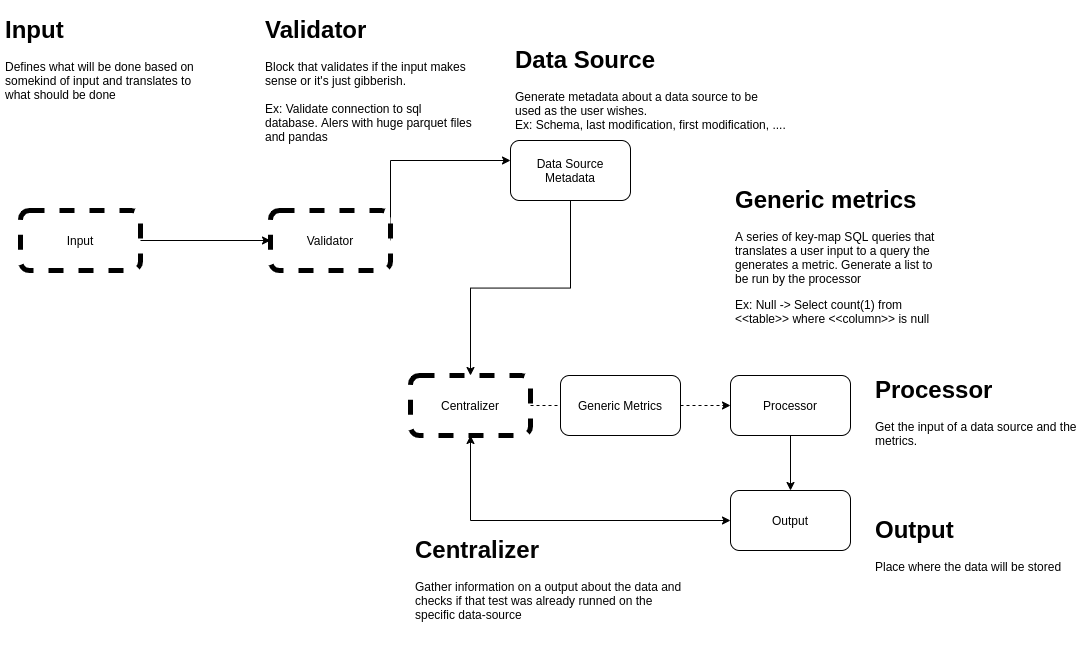

The diagram above was exported from draw.io. Its source (the exported page's mxGraphModel, read from the mxfile embedded in the PNG):
<mxGraphModel dx="1938" dy="1007" grid="1" gridSize="10" guides="1" tooltips="1" connect="1" arrows="0" fold="1" page="1" pageScale="1" pageWidth="827" pageHeight="1169" math="0" shadow="0">
  <root>
    <mxCell id="0" />
    <mxCell id="1" parent="0" />
    <mxCell id="ATIqczNRr-hTn-bS_obQ-3" style="edgeStyle=orthogonalEdgeStyle;rounded=0;orthogonalLoop=1;jettySize=auto;html=1;exitX=0.5;exitY=1;exitDx=0;exitDy=0;" edge="1" parent="1" source="GSC6ZtVov_8k8X2hiP6L-1" target="GSC6ZtVov_8k8X2hiP6L-20">
      <mxGeometry relative="1" as="geometry" />
    </mxCell>
    <mxCell id="GSC6ZtVov_8k8X2hiP6L-1" value="Data Source Metadata" style="rounded=1;whiteSpace=wrap;html=1;" parent="1" vertex="1">
      <mxGeometry x="230" y="150" width="120" height="60" as="geometry" />
    </mxCell>
    <mxCell id="GSC6ZtVov_8k8X2hiP6L-3" value="&lt;h1&gt;Data Source&lt;/h1&gt;&lt;p&gt;Generate metadata about a data source to be used as the user wishes.&amp;nbsp;&lt;br&gt;Ex: Schema, last modification, first modification, ....&lt;/p&gt;&lt;p&gt;&lt;br&gt;&lt;/p&gt;" style="text;html=1;strokeColor=none;fillColor=none;spacing=5;spacingTop=-20;whiteSpace=wrap;overflow=hidden;rounded=0;" parent="1" vertex="1">
      <mxGeometry x="230" y="50" width="280" height="120" as="geometry" />
    </mxCell>
    <mxCell id="GSC6ZtVov_8k8X2hiP6L-5" value="&lt;h1&gt;Generic metrics&lt;/h1&gt;&lt;p&gt;A series of key-map SQL queries that translates a user input to a query the generates a metric. Generate a list to be run by the processor&lt;/p&gt;&lt;p&gt;Ex: Null -&amp;gt; Select count(1) from &amp;lt;&amp;lt;table&amp;gt;&amp;gt; where &amp;lt;&amp;lt;column&amp;gt;&amp;gt; is null&lt;/p&gt;" style="text;html=1;strokeColor=none;fillColor=none;spacing=5;spacingTop=-20;whiteSpace=wrap;overflow=hidden;rounded=0;" parent="1" vertex="1">
      <mxGeometry x="450" y="190" width="220" height="180" as="geometry" />
    </mxCell>
    <mxCell id="ATIqczNRr-hTn-bS_obQ-6" style="edgeStyle=orthogonalEdgeStyle;rounded=0;orthogonalLoop=1;jettySize=auto;html=1;exitX=0;exitY=0.5;exitDx=0;exitDy=0;entryX=0.5;entryY=1;entryDx=0;entryDy=0;startArrow=classic;startFill=1;" edge="1" parent="1" source="GSC6ZtVov_8k8X2hiP6L-8" target="GSC6ZtVov_8k8X2hiP6L-20">
      <mxGeometry relative="1" as="geometry" />
    </mxCell>
    <mxCell id="GSC6ZtVov_8k8X2hiP6L-8" value="Output" style="rounded=1;whiteSpace=wrap;html=1;strokeWidth=1;" parent="1" vertex="1">
      <mxGeometry x="450" y="500" width="120" height="60" as="geometry" />
    </mxCell>
    <mxCell id="ATIqczNRr-hTn-bS_obQ-15" style="edgeStyle=orthogonalEdgeStyle;rounded=0;orthogonalLoop=1;jettySize=auto;html=1;exitX=1;exitY=0.5;exitDx=0;exitDy=0;entryX=0;entryY=0.5;entryDx=0;entryDy=0;startArrow=none;startFill=0;" edge="1" parent="1" source="GSC6ZtVov_8k8X2hiP6L-13" target="ATIqczNRr-hTn-bS_obQ-13">
      <mxGeometry relative="1" as="geometry" />
    </mxCell>
    <mxCell id="GSC6ZtVov_8k8X2hiP6L-13" value="Input" style="rounded=1;whiteSpace=wrap;html=1;dashed=1;strokeWidth=5;" parent="1" vertex="1">
      <mxGeometry x="-260" y="220" width="120" height="60" as="geometry" />
    </mxCell>
    <mxCell id="GSC6ZtVov_8k8X2hiP6L-14" value="&lt;h1&gt;Input&lt;/h1&gt;&lt;p&gt;Defines what will be done based on somekind of input and translates to what should be done&lt;/p&gt;&lt;p&gt;&lt;br&gt;&lt;/p&gt;" style="text;html=1;strokeColor=none;fillColor=none;spacing=5;spacingTop=-20;whiteSpace=wrap;overflow=hidden;rounded=0;" parent="1" vertex="1">
      <mxGeometry x="-280" y="20" width="220" height="120" as="geometry" />
    </mxCell>
    <mxCell id="GSC6ZtVov_8k8X2hiP6L-15" value="&lt;h1&gt;Processor&lt;/h1&gt;&lt;p&gt;&lt;/p&gt;&lt;span&gt;Get the input of a data source and the metrics.&amp;nbsp;&lt;/span&gt;&lt;span style=&quot;font-family: monospace ; font-size: 0px&quot;&gt;%3CmxGraphModel%3E%3Croot%3E%3CmxCell%20id%3D%220%22%2F%3E%3CmxCell%20id%3D%221%22%20parent%3D%220%22%2F%3E%3CmxCell%20id%3D%222%22%20value%3D%22%26lt%3Bh1%26gt%3BGeneric%20metrics%26lt%3B%2Fh1%26gt%3B%26lt%3Bp%26gt%3BA%20series%20of%20key-map%20SQL%20queries%20that%20translates%20a%20user%20input%20to%20a%20query%20the%20generates%20a%20metric.%26lt%3B%2Fp%26gt%3B%26lt%3Bp%26gt%3BEx%3A%20Null%20-%26amp%3Bgt%3B%20Select%20count(1)%20from%20%26amp%3Blt%3B%26amp%3Blt%3Btable%26amp%3Bgt%3B%26amp%3Bgt%3B%20where%20%26amp%3Blt%3B%26amp%3Blt%3Bcolumn%26amp%3Bgt%3B%26amp%3Bgt%3B%20is%20null%26lt%3B%2Fp%26gt%3B%22%20style%3D%22text%3Bhtml%3D1%3BstrokeColor%3Dnone%3BfillColor%3Dnone%3Bspacing%3D5%3BspacingTop%3D-20%3BwhiteSpace%3Dwrap%3Boverflow%3Dhidden%3Brounded%3D0%3B%22%20vertex%3D%221%22%20parent%3D%221%22%3E%3CmxGeometry%20x%3D%22480%22%20y%3D%22100%22%20width%3D%22220%22%20height%3D%22120%22%20as%3D%22geometry%22%2F%3E%3C%2FmxCell%3E%3C%2Froot%3E%3C%2FmxGraphModel%3Ed&lt;/span&gt;" style="text;html=1;strokeColor=none;fillColor=none;spacing=5;spacingTop=-20;whiteSpace=wrap;overflow=hidden;rounded=0;" parent="1" vertex="1">
      <mxGeometry x="590" y="380" width="220" height="120" as="geometry" />
    </mxCell>
    <mxCell id="ATIqczNRr-hTn-bS_obQ-9" style="edgeStyle=orthogonalEdgeStyle;rounded=0;orthogonalLoop=1;jettySize=auto;html=1;exitX=0.5;exitY=1;exitDx=0;exitDy=0;startArrow=none;startFill=0;" edge="1" parent="1" source="GSC6ZtVov_8k8X2hiP6L-18" target="GSC6ZtVov_8k8X2hiP6L-8">
      <mxGeometry relative="1" as="geometry" />
    </mxCell>
    <mxCell id="GSC6ZtVov_8k8X2hiP6L-18" value="Processor" style="rounded=1;whiteSpace=wrap;html=1;" parent="1" vertex="1">
      <mxGeometry x="450" y="385" width="120" height="60" as="geometry" />
    </mxCell>
    <mxCell id="ATIqczNRr-hTn-bS_obQ-7" style="edgeStyle=orthogonalEdgeStyle;rounded=0;orthogonalLoop=1;jettySize=auto;html=1;exitX=1;exitY=0.5;exitDx=0;exitDy=0;entryX=0;entryY=0.5;entryDx=0;entryDy=0;startArrow=none;startFill=0;dashed=1;" edge="1" parent="1" source="GSC6ZtVov_8k8X2hiP6L-20" target="GSC6ZtVov_8k8X2hiP6L-18">
      <mxGeometry relative="1" as="geometry" />
    </mxCell>
    <mxCell id="GSC6ZtVov_8k8X2hiP6L-20" value="Centralizer" style="rounded=1;whiteSpace=wrap;html=1;dashed=1;strokeWidth=5;" parent="1" vertex="1">
      <mxGeometry x="130" y="385" width="120" height="60" as="geometry" />
    </mxCell>
    <mxCell id="ATIqczNRr-hTn-bS_obQ-2" value="&lt;h1&gt;&lt;font color=&quot;#030303&quot;&gt;Centralizer&lt;/font&gt;&lt;/h1&gt;&lt;p&gt;&lt;/p&gt;&lt;font color=&quot;#030303&quot;&gt;Gather information on a output about the data and checks if that test was already runned on the specific data-source&lt;/font&gt;" style="text;html=1;strokeColor=none;fillColor=none;spacing=5;spacingTop=-20;whiteSpace=wrap;overflow=hidden;rounded=0;" vertex="1" parent="1">
      <mxGeometry x="130" y="540" width="284" height="130" as="geometry" />
    </mxCell>
    <mxCell id="ATIqczNRr-hTn-bS_obQ-11" value="&lt;h1&gt;Output&lt;/h1&gt;&lt;p&gt;&lt;/p&gt;&lt;span&gt;Place where the data will be stored&lt;/span&gt;&lt;span style=&quot;font-family: monospace ; font-size: 0px&quot;&gt;%3CmxGraphModel%3E%3Croot%3E%3CmxCell%20id%3D%220%22%2F%3E%3CmxCell%20id%3D%221%22%20parent%3D%220%22%2F%3E%3CmxCell%20id%3D%222%22%20value%3D%22%26lt%3Bh1%26gt%3BGeneric%20metrics%26lt%3B%2Fh1%26gt%3B%26lt%3Bp%26gt%3BA%20series%20of%20key-map%20SQL%20queries%20that%20translates%20a%20user%20input%20to%20a%20query%20the%20generates%20a%20metric.%26lt%3B%2Fp%26gt%3B%26lt%3Bp%26gt%3BEx%3A%20Null%20-%26amp%3Bgt%3B%20Select%20count(1)%20from%20%26amp%3Blt%3B%26amp%3Blt%3Btable%26amp%3Bgt%3B%26amp%3Bgt%3B%20where%20%26amp%3Blt%3B%26amp%3Blt%3Bcolumn%26amp%3Bgt%3B%26amp%3Bgt%3B%20is%20null%26lt%3B%2Fp%26gt%3B%22%20style%3D%22text%3Bhtml%3D1%3BstrokeColor%3Dnone%3BfillColor%3Dnone%3Bspacing%3D5%3BspacingTop%3D-20%3BwhiteSpace%3Dwrap%3Boverflow%3Dhidden%3Brounded%3D0%3B%22%20vertex%3D%221%22%20parent%3D%221%22%3E%3CmxGeometry%20x%3D%22480%22%20y%3D%22100%22%20width%3D%22220%22%20height%3D%22120%22%20as%3D%22geometry%22%2F%3E%3C%2FmxCell%3E%3C%2Froot%3E%3C%2FmxGraphModel%3Ed&lt;/span&gt;" style="text;html=1;strokeColor=none;fillColor=none;spacing=5;spacingTop=-20;whiteSpace=wrap;overflow=hidden;rounded=0;" vertex="1" parent="1">
      <mxGeometry x="590" y="520" width="220" height="120" as="geometry" />
    </mxCell>
    <mxCell id="ATIqczNRr-hTn-bS_obQ-17" style="edgeStyle=orthogonalEdgeStyle;rounded=0;orthogonalLoop=1;jettySize=auto;html=1;exitX=1;exitY=0.5;exitDx=0;exitDy=0;startArrow=none;startFill=0;" edge="1" parent="1" source="ATIqczNRr-hTn-bS_obQ-13" target="GSC6ZtVov_8k8X2hiP6L-1">
      <mxGeometry relative="1" as="geometry">
        <Array as="points">
          <mxPoint x="110" y="170" />
        </Array>
      </mxGeometry>
    </mxCell>
    <mxCell id="ATIqczNRr-hTn-bS_obQ-13" value="Validator" style="rounded=1;whiteSpace=wrap;html=1;dashed=1;strokeWidth=5;" vertex="1" parent="1">
      <mxGeometry x="-10" y="220" width="120" height="60" as="geometry" />
    </mxCell>
    <mxCell id="ATIqczNRr-hTn-bS_obQ-16" value="&lt;h1&gt;Validator&lt;/h1&gt;&lt;p&gt;Block that validates if the input makes sense or it's just gibberish.&lt;br&gt;&lt;br&gt;Ex: Validate connection to sql database. Alers with huge parquet files and pandas&lt;/p&gt;" style="text;html=1;strokeColor=none;fillColor=none;spacing=5;spacingTop=-20;whiteSpace=wrap;overflow=hidden;rounded=0;" vertex="1" parent="1">
      <mxGeometry x="-20" y="20" width="220" height="150" as="geometry" />
    </mxCell>
    <mxCell id="ATIqczNRr-hTn-bS_obQ-18" value="Generic Metrics" style="rounded=1;whiteSpace=wrap;html=1;" vertex="1" parent="1">
      <mxGeometry x="280" y="385" width="120" height="60" as="geometry" />
    </mxCell>
  </root>
</mxGraphModel>